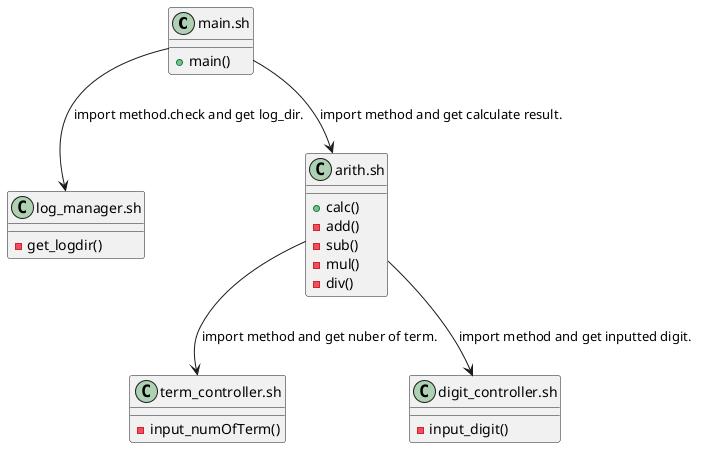

The diagram above was rendered by PlantUML. Its source (embedded in the PNG):
@startuml
	class "main.sh" as main {
		+ main()
	}
	class "log_manager.sh" as log {
		- get_logdir()
	}
	class "term_controller.sh" as term {
		- input_numOfTerm()
	} 
	class "digit_controller.sh" as digit {
		- input_digit()
	}
	class "arith.sh" as arith {
		+ calc()
		- add()
		- sub()
		- mul()
		- div()
	}

main --> log: import method.check and get log_dir.
arith --> term: import method and get nuber of term.
arith --> digit: import method and get inputted digit.
main --> arith: import method and get calculate result.
@enduml